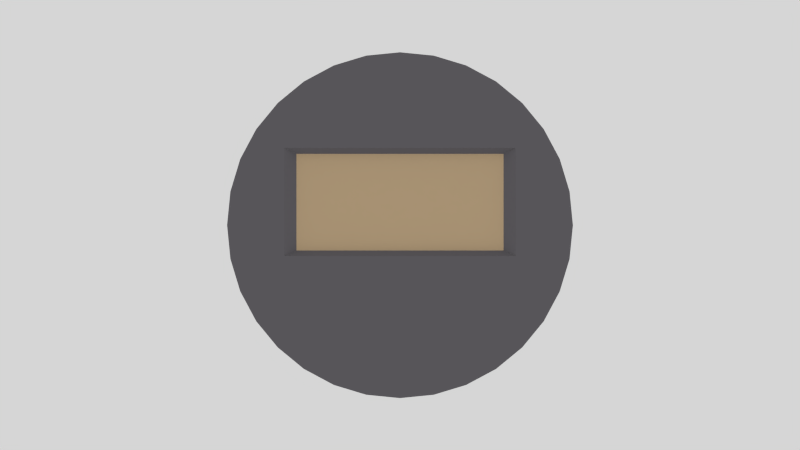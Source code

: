 # Source: radio.blend  (saved by Blender 2.68.0; exported with 4.5.12 LTS)
import bpy
from mathutils import Matrix  # noqa: F401  (used for matrix-valued properties, if any)

bpy.ops.wm.read_factory_settings(use_empty=True)
scene = bpy.context.scene
scene.name = 'Scene'

# ---- collections
col_collection_1 = bpy.data.collections.new('Collection 1'); scene.collection.children.link(col_collection_1)

# ---- materials (node trees are filled in below, after node groups)
mat_radio_display = bpy.data.materials.new('radio display')
mat_radio_display.alpha_threshold = 0.0
mat_radio_display.use_transparent_shadow = False
mat_radio_display.diffuse_color = (0.5791, 0.4256, 0.2565, 1.0)
mat_radio_display.specular_color = (0.5621, 0.5621, 0.5621)
mat_radio_display.roughness = 0.5
mat_radio_display.specular_intensity = 0.0
mat_radio_display.line_color = (0.0, 0.0, 0.0, 1.0)
mat_dark_plastic = bpy.data.materials.new('dark plastic')
mat_dark_plastic.alpha_threshold = 0.0
mat_dark_plastic.use_transparent_shadow = False
mat_dark_plastic.diffuse_color = (0.1431, 0.1362, 0.1501, 1.0)
mat_dark_plastic.specular_color = (0.5621, 0.5621, 0.5621)
mat_dark_plastic.roughness = 0.5
mat_dark_plastic.specular_intensity = 0.0
mat_dark_plastic.line_color = (0.0, 0.0, 0.0, 1.0)

# ---- material node trees

# ---- world
world_world = bpy.data.worlds.new('World'); scene.world = world_world
world_world.use_nodes = True; world_world.node_tree.nodes.clear()
_N = world_world.node_tree.nodes; _L = world_world.node_tree.links
n0 = _N.new('ShaderNodeOutputWorld'); n0.name = 'World Output'; n0.location = (300, 300)
n1 = _N.new('ShaderNodeBackground'); n1.name = 'Background'; n1.location = (10, 300)
n1.inputs[0].default_value = (0.6703, 0.6703, 0.6703, 1.0)
_L.new(n1.outputs[0], n0.inputs[0])
n0.is_active_output = True
world_world.color = (0.6806, 0.6806, 0.6806)
world_world.use_sun_shadow = False
world_world.sun_shadow_jitter_overblur = 0.0
world_world.cycles.sampling_method = 'MANUAL'
world_world.cycles.sample_map_resolution = 256
world_world.light_settings.ao_factor = 0.7

# ---- cameras
cam_camera = bpy.data.cameras.new('Camera')
cam_camera.clip_start = 0.001
cam_camera.clip_end = 100.0
cam_camera.lens = 35.0
cam_camera.sensor_width = 32.0
cam_camera.sensor_height = 18.0
cam_camera.dof.focus_distance = 0.0
cam_camera.dof.aperture_fstop = 128.0

# ---- meshes
me_radio_display = bpy.data.meshes.new('radio display')
me_radio_display.from_pydata([(-0.0135, -1.164e-10, -0.0063), (-0.0135, 1.164e-10, 0.0063), (0.0135, -1.164e-10, -0.0063), (0.0135, 1.164e-10, 0.0063)], [], [(2, 3, 1, 0)])
_uv = me_radio_display.uv_layers.new(name='UVMap')
_uv.uv.foreach_set('vector', [1.0, 0.0, 1.0, 1.0, 0.0, 1.0, 0.0, 0.0])
me_radio_display.materials.append(mat_radio_display)
me_radio_display.use_remesh_preserve_volume = False
me_radio_display.use_remesh_preserve_attributes = False
me_radio_display.use_mirror_vertex_groups = False
me_radio_display.update()
me_radio = bpy.data.meshes.new('radio')
me_radio.from_pydata([(7.826e-26, 0.0, 0.02235), (-7.451e-09, 0.0, -0.02235), (-0.004361, 0.0, -0.02192), (-0.008554, 0.0, -0.02065), (-0.01242, 0.0, -0.01858), (-0.0158, 0.0, -0.0158), (-0.01858, 0.0, -0.01242), (-0.02065, 0.0, -0.008554), (-0.02192, 0.0, -0.004361), (-0.02235, 0.0, 1.333e-08), (-0.02192, 0.0, 0.004361), (-0.02065, 0.0, 0.008554), (-0.01858, 0.0, 0.01242), (-0.0158, 0.0, 0.0158), (-0.01242, 0.0, 0.01858), (-0.008554, 0.0, 0.02065), (-0.004361, 0.0, 0.02192), (-0.015, -5.87e-11, -0.004), (-0.015, -5.754e-26, 1.333e-08), (-0.015, -5.417e-26, 0.004361), (-0.015, -4.422e-26, 0.008554), (-0.015, 1.467e-10, 0.01), (1.19e-25, -1.813e-10, 0.01), (-0.0148, -8.519e-11, 0.01), (-0.01242, -1.26e-10, 0.01), (-0.008554, -1.563e-10, 0.01), (-0.004361, -1.75e-10, 0.01), (-7.451e-09, 2.693e-10, -0.004), (-0.004361, 2.63e-10, -0.004), (-0.008554, 2.443e-10, -0.004), (-0.01242, 2.14e-10, -0.004), (-0.0135, 0.001, -0.0033), (-0.0135, 0.001, 0.0003), (-0.0135, 0.001, 0.004225), (-0.0135, 0.001, 0.007998), (-0.0135, 0.001, 0.0093), (1.565e-26, 0.001, 0.0093), (-0.01334, 0.001, 0.0093), (-0.01143, 0.001, 0.0093), (-0.008343, 0.001, 0.0093), (-0.004988, 0.001, 0.0093), (1.565e-26, 0.001, -0.0033), (-0.004988, 0.001, -0.0033), (-0.008343, 0.001, -0.0033), (-0.01143, 0.001, -0.0033)], [], [(8, 17, 18, 9), (9, 18, 19, 10), (10, 19, 20, 11), (16, 26, 22, 0), (13, 23, 24, 14), (14, 24, 25, 15), (15, 25, 26, 16), (23, 13, 12, 21), (28, 29, 3, 2), (1, 27, 28, 2), (11, 20, 21, 12), (3, 29, 30, 4), (4, 30, 17, 5), (17, 8, 7), (7, 6, 5, 17), (28, 27, 41, 42), (24, 23, 37, 38), (29, 28, 42, 43), (17, 30, 44, 31), (25, 24, 38, 39), (18, 17, 31, 32), (30, 29, 43, 44), (26, 25, 39, 40), (19, 18, 32, 33), (22, 26, 40, 36), (20, 19, 33, 34), (23, 21, 35, 37), (21, 20, 34, 35)])
_k = set([(17, 18), (17, 30), (18, 19), (19, 20), (20, 21), (21, 23), (22, 26), (23, 24), (24, 25), (25, 26), (27, 28), (28, 29), (29, 30), (31, 32), (31, 44), (32, 33), (33, 34), (34, 35), (35, 37), (36, 40), (37, 38), (38, 39), (39, 40), (41, 42), (42, 43), (43, 44)])
me_radio.attributes.new('sharp_edge', 'BOOLEAN', 'EDGE').data.foreach_set('value', [ (min(e.vertices), max(e.vertices)) in _k for e in me_radio.edges])
_uv = me_radio.uv_layers.new(name='UVMap')
_uv.uv.foreach_set('vector', [0.0, 0.0, 0.0, 0.0, 0.0, 0.0, 0.0, 0.0, 0.0, 0.0, 0.0, 0.0, 0.0, 0.0, 0.0, 0.0, 0.0, 0.0, 0.0, 0.0, 0.0, 0.0, 0.0, 0.0, 0.0, 0.0, 0.0, 0.0, 0.0, 0.0, 0.0, 0.0, 0.0, 0.0, 0.0, 0.0, 0.0, 0.0, 0.0, 0.0, 0.0, 0.0, 0.0, 0.0, 0.0, 0.0, 0.0, 0.0, 0.0, 0.0, 0.0, 0.0, 0.0, 0.0, 0.0, 0.0, 0.0, 0.0, 0.0, 0.0, 0.0, 0.0, 0.0, 0.0, 0.0, 0.0, 0.0, 0.0, 0.0, 0.0, 0.0, 0.0, 0.0, 0.0, 0.0, 0.0, 0.0, 0.0, 0.0, 0.0, 0.0, 0.0, 0.0, 0.0, 0.0, 0.0, 0.0, 0.0, 0.0, 0.0, 0.0, 0.0, 0.0, 0.0, 0.0, 0.0, 0.0, 0.0, 0.0, 0.0, 0.0, 0.0, 0.0, 0.0, 0.0, 0.0, 0.0, 0.0, 0.0, 0.0, 0.0, 0.0, 0.0, 0.0, 0.0, 0.0, 0.0, 0.0, 0.0, 0.0, 0.0, 0.0, 0.0, 0.0, 0.0, 0.0, 0.0, 0.0, 0.0, 0.0, 0.0, 0.0, 0.0, 0.0, 0.0, 0.0, 0.0, 0.0, 0.0, 0.0, 0.0, 0.0, 0.0, 0.0, 0.0, 0.0, 0.0, 0.0, 0.0, 0.0, 0.0, 0.0, 0.0, 0.0, 0.0, 0.0, 0.0, 0.0, 0.0, 0.0, 0.0, 0.0, 0.0, 0.0, 0.0, 0.0, 0.0, 0.0, 0.0, 0.0, 0.0, 0.0, 0.0, 0.0, 0.0, 0.0, 0.0, 0.0, 0.0, 0.0, 0.0, 0.0, 0.0, 0.0, 0.0, 0.0, 0.0, 0.0, 0.0, 0.0, 0.0, 0.0, 0.0, 0.0, 0.0, 0.0, 0.0, 0.0, 0.0, 0.0, 0.0, 0.0, 0.0, 0.0, 0.0, 0.0, 0.0, 0.0, 0.0, 0.0, 0.0, 0.0, 0.0, 0.0, 0.0, 0.0, 0.0, 0.0, 0.0, 0.0, 0.0, 0.0])
me_radio.materials.append(mat_dark_plastic)
me_radio.use_remesh_preserve_volume = False
me_radio.use_remesh_preserve_attributes = False
me_radio.use_mirror_vertex_groups = False
me_radio.update()

# ---- objects
ob_camera = bpy.data.objects.new('Camera', cam_camera)
ob_radio_display = bpy.data.objects.new('radio display', me_radio_display)
ob_radio = bpy.data.objects.new('radio', me_radio)

# ---- transforms, parenting, visibility, modifiers, constraints
ob_camera.location = (0.0, -0.1131, 0.0)
ob_camera.rotation_euler = (1.571, -0.0, -0.0)
ob_camera.lineart.crease_threshold = 0.0
ob_radio_display.location = (0.0, 0.001, 0.003)
ob_radio_display.lineart.crease_threshold = 0.0
ob_radio.location = (0.0, 0.0, 0.0)
ob_radio.lineart.crease_threshold = 0.0
_m = ob_radio.modifiers.new('EdgeSplit', 'EDGE_SPLIT')
_m.use_edge_angle = False
_m = ob_radio.modifiers.new('Mirror', 'MIRROR')

# ---- collection membership
col_collection_1.objects.link(ob_camera)
col_collection_1.objects.link(ob_radio_display)
col_collection_1.objects.link(ob_radio)

# ---- scene / render settings (as saved in the file)
scene.camera = ob_camera
scene.frame_start = 1; scene.frame_end = 250; scene.frame_set(0)
scene.render.engine = 'BLENDER_EEVEE_NEXT'
scene.render.image_settings.color_mode = 'RGB'
scene.render.image_settings.compression = 90
scene.render.resolution_percentage = 50
scene.render.dither_intensity = 0.0
scene.cycles.use_denoising = False
scene.cycles.samples = 10
scene.cycles.sampling_pattern = 'TABULATED_SOBOL'
scene.cycles.light_sampling_threshold = 0.0
scene.cycles.use_adaptive_sampling = False
scene.cycles.use_light_tree = False
scene.cycles.blur_glossy = 0.0
scene.cycles.volume_bounces = 1
scene.cycles.pixel_filter_type = 'GAUSSIAN'
scene.cycles.sample_clamp_indirect = 0.0
scene.view_settings.view_transform = 'Standard'
bpy.context.view_layer.update()
